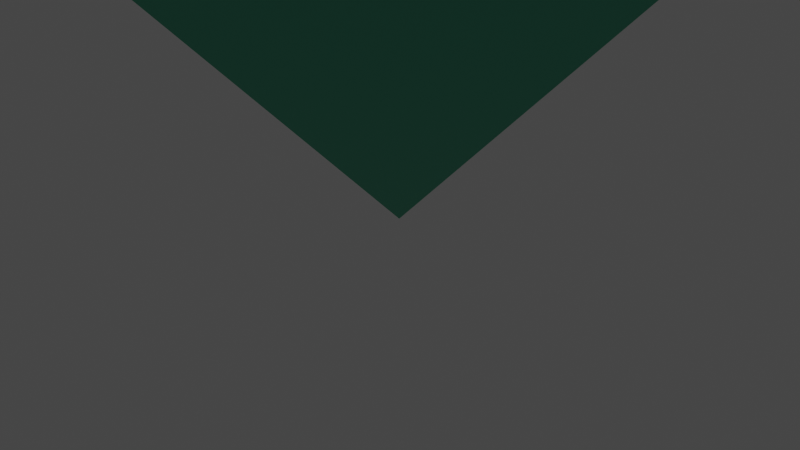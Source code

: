 # Source: J15.BipiramideCuadradaElongada.blend  (saved by Blender 3.2.14; exported with 4.5.12 LTS)
import bpy
from mathutils import Matrix  # noqa: F401  (used for matrix-valued properties, if any)

bpy.ops.wm.read_factory_settings(use_empty=True)
scene = bpy.context.scene
scene.name = 'Scene'

# ---- collections
col_collection = bpy.data.collections.new('Collection'); scene.collection.children.link(col_collection)

# ---- materials (node trees are filled in below, after node groups)
mat_material = bpy.data.materials.new('Material')
mat_material.alpha_threshold = 0.0
mat_material.use_transparent_shadow = False
mat_material.line_color = (0.0, 0.0, 0.0, 1.0)
mat_material_001 = bpy.data.materials.new('Material.001')
mat_material_001.use_transparent_shadow = False

# ---- material node trees
mat_material.use_nodes = True; mat_material.node_tree.nodes.clear()
_N = mat_material.node_tree.nodes; _L = mat_material.node_tree.links
n0 = _N.new('ShaderNodeOutputMaterial'); n0.name = 'Material Output'; n0.location = (300, 300)
n1 = _N.new('ShaderNodeBsdfPrincipled'); n1.name = 'Principled BSDF'; n1.location = (10, 300)
n1.distribution = 'GGX'
n1.subsurface_method = 'RANDOM_WALK_SKIN'
n1.inputs[0].default_value = (0.06301, 0.4287, 0.2705, 1.0)
n1.inputs[2].default_value = 0.4
n1.inputs[3].default_value = 1.45
n1.inputs[27].default_value = (0.0, 0.0, 0.0, 1.0)
n1.inputs[28].default_value = 1.0
_L.new(n1.outputs[0], n0.inputs[0])
n0.is_active_output = True
mat_material_001.use_nodes = True; mat_material_001.node_tree.nodes.clear()
_N = mat_material_001.node_tree.nodes; _L = mat_material_001.node_tree.links
n0 = _N.new('ShaderNodeBsdfPrincipled'); n0.name = 'Principled BSDF'; n0.location = (10, 300)
n0.distribution = 'GGX'
n0.subsurface_method = 'RANDOM_WALK_SKIN'
n0.inputs[0].default_value = (0.1248, 0.07819, 0.3325, 1.0)
n0.inputs[3].default_value = 1.45
n0.inputs[27].default_value = (0.0, 0.0, 0.0, 1.0)
n0.inputs[28].default_value = 1.0
n1 = _N.new('ShaderNodeOutputMaterial'); n1.name = 'Material Output'; n1.location = (300, 300)
_L.new(n0.outputs[0], n1.inputs[0])
n1.is_active_output = True

# ---- world
world_world = bpy.data.worlds.new('World'); scene.world = world_world
world_world.use_nodes = True; world_world.node_tree.nodes.clear()
_N = world_world.node_tree.nodes; _L = world_world.node_tree.links
n0 = _N.new('ShaderNodeOutputWorld'); n0.name = 'World Output'; n0.location = (300, 300)
n1 = _N.new('ShaderNodeBackground'); n1.name = 'Background'; n1.location = (10, 300)
n1.inputs[0].default_value = (0.05088, 0.05088, 0.05088, 1.0)
_L.new(n1.outputs[0], n0.inputs[0])
n0.is_active_output = True
world_world.color = (0.05088, 0.05088, 0.05088)
world_world.use_sun_shadow = False
world_world.sun_shadow_jitter_overblur = 0.0

# ---- cameras
cam_camera = bpy.data.cameras.new('Camera')
cam_camera.clip_end = 100.0
cam_camera.ortho_scale = 7.314

# ---- lights
light_light = bpy.data.lights.new('Light', 'POINT')
light_light.transmission_factor = 0.0
light_light.energy = 1000.0
light_light.shadow_soft_size = 0.1
light_light.shadow_maximum_resolution = 0.006
light_light.use_absolute_resolution = True

# ---- meshes
me_j15_bipiramidecuadradaelongada = bpy.data.meshes.new('J15.Bipiramidecuadradaelongada')
me_j15_bipiramidecuadradaelongada.from_pydata([(0.0, 5.858, 4.142), (0.0, 5.858, -4.142), (-5.858, 0.0, -4.142), (5.858, 0.0, 4.142), (0.0, 0.0, 10.0), (-5.858, 0.0, 4.142), (0.0, -5.858, 4.142), (5.858, 0.0, -4.142), (0.0, -5.858, -4.142), (0.0, 0.0, -10.0)], [], [(0, 1, 2), (3, 0, 4), (3, 1, 0), (5, 4, 0), (5, 0, 2), (6, 3, 4), (6, 4, 5), (6, 5, 2), (7, 3, 6), (7, 1, 3), (8, 6, 2), (8, 7, 6), (9, 7, 8), (9, 2, 1), (9, 8, 2), (9, 1, 7)])
me_j15_bipiramidecuadradaelongada.polygons.foreach_set('material_index', [1, 0, 1, 0, 1, 0, 0, 1, 1, 1, 1, 1, 0, 0, 0, 0])
me_j15_bipiramidecuadradaelongada.materials.append(mat_material)
me_j15_bipiramidecuadradaelongada.materials.append(mat_material_001)
me_j15_bipiramidecuadradaelongada.update()

# ---- objects
ob_light = bpy.data.objects.new('Light', light_light)
ob_camera = bpy.data.objects.new('Camera', cam_camera)
ob_j15_bipiramidecuadradaelongada = bpy.data.objects.new('J15.Bipiramidecuadradaelongada', me_j15_bipiramidecuadradaelongada)

# ---- transforms, parenting, visibility, modifiers, constraints
ob_light.location = (4.076, 1.005, 5.904)
ob_light.rotation_euler = (0.6503, 0.05522, 1.866)
ob_light.lock_rotations_4d = False
ob_light.empty_display_type = 'ARROWS'
ob_light.color = (0.0, 0.0, 0.0, 0.0)
ob_light.lineart.crease_threshold = 0.0
ob_camera.location = (7.359, -6.926, 4.958)
ob_camera.rotation_euler = (1.109, 0.0, 0.8149)
ob_camera.lock_rotations_4d = False
ob_camera.empty_display_type = 'ARROWS'
ob_camera.color = (0.0, 0.0, 0.0, 0.0)
ob_camera.display_type = 'WIRE'
ob_camera.lineart.crease_threshold = 0.0
ob_j15_bipiramidecuadradaelongada.location = (0.0, 0.0, 10.0)

# ---- collection membership
col_collection.objects.link(ob_light)
col_collection.objects.link(ob_camera)
col_collection.objects.link(ob_j15_bipiramidecuadradaelongada)

# ---- scene / render settings (as saved in the file)
scene.camera = ob_camera
scene.frame_start = 1; scene.frame_end = 250; scene.frame_set(1)
scene.render.engine = 'BLENDER_EEVEE_NEXT'
scene.cycles.sampling_pattern = 'TABULATED_SOBOL'
scene.cycles.use_light_tree = False
scene.view_settings.view_transform = 'Filmic'
bpy.context.view_layer.update()

